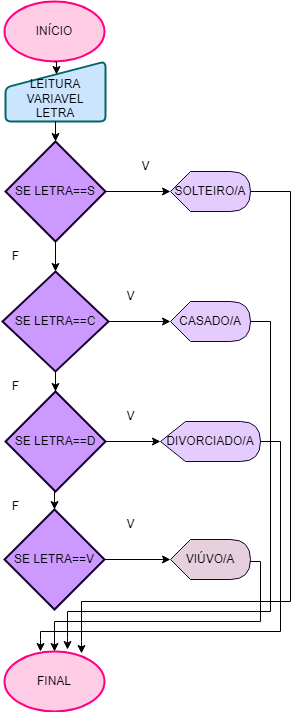

The diagram above was exported from draw.io. Its source (the exported page's mxGraphModel, read from the mxfile embedded in the PNG):
<mxGraphModel dx="1674" dy="780" grid="1" gridSize="10" guides="1" tooltips="1" connect="1" arrows="1" fold="1" page="1" pageScale="1" pageWidth="827" pageHeight="1169" math="0" shadow="0">
  <root>
    <mxCell id="0" />
    <mxCell id="1" parent="0" />
    <mxCell id="bgXAeYEV4uoKE5_v01jQ-13" value="&lt;font style=&quot;vertical-align: inherit;&quot;&gt;&lt;font style=&quot;vertical-align: inherit;&quot;&gt;INÍCIO&lt;/font&gt;&lt;/font&gt;" style="strokeWidth=2;html=1;shape=mxgraph.flowchart.start_1;whiteSpace=wrap;fillColor=#FFCCE6;strokeColor=#FF0080;" parent="1" vertex="1">
      <mxGeometry x="364" y="40" width="100" height="60" as="geometry" />
    </mxCell>
    <mxCell id="bgXAeYEV4uoKE5_v01jQ-14" value="FINAL" style="strokeWidth=2;html=1;shape=mxgraph.flowchart.start_1;whiteSpace=wrap;fillColor=#FFCCE6;strokeColor=#FF0080;" parent="1" vertex="1">
      <mxGeometry x="364" y="690" width="100" height="60" as="geometry" />
    </mxCell>
    <mxCell id="bgXAeYEV4uoKE5_v01jQ-20" value="&lt;div&gt;&lt;br&gt;&lt;/div&gt;LEITURA VARIAVEL LETRA" style="html=1;strokeWidth=2;shape=manualInput;whiteSpace=wrap;rounded=1;size=26;arcSize=11;strokeColor=#006666;fillColor=#CCE5FF;" parent="1" vertex="1">
      <mxGeometry x="365" y="100" width="100" height="60" as="geometry" />
    </mxCell>
    <mxCell id="4T75Gq6G2MeLwPlp1VAB-3" value="" style="edgeStyle=orthogonalEdgeStyle;rounded=0;orthogonalLoop=1;jettySize=auto;html=1;" edge="1" parent="1" source="bgXAeYEV4uoKE5_v01jQ-21" target="bgXAeYEV4uoKE5_v01jQ-27">
      <mxGeometry relative="1" as="geometry" />
    </mxCell>
    <mxCell id="bgXAeYEV4uoKE5_v01jQ-21" value="SE LETRA==S" style="strokeWidth=2;html=1;shape=mxgraph.flowchart.decision;whiteSpace=wrap;fillColor=#CC99FF;strokeColor=#190033;" parent="1" vertex="1">
      <mxGeometry x="365" y="180" width="100" height="100" as="geometry" />
    </mxCell>
    <mxCell id="bgXAeYEV4uoKE5_v01jQ-26" value="SOLTEIRO/A" style="shape=display;whiteSpace=wrap;html=1;fillColor=#E5CCFF;strokeColor=#190033;" parent="1" vertex="1">
      <mxGeometry x="530" y="210" width="80" height="40" as="geometry" />
    </mxCell>
    <mxCell id="bgXAeYEV4uoKE5_v01jQ-27" value="SE LETRA==C" style="strokeWidth=2;html=1;shape=mxgraph.flowchart.decision;whiteSpace=wrap;fillColor=#CC99FF;strokeColor=#190033;" parent="1" vertex="1">
      <mxGeometry x="362" y="310" width="106" height="100" as="geometry" />
    </mxCell>
    <mxCell id="bgXAeYEV4uoKE5_v01jQ-29" value="CASADO/A" style="shape=display;whiteSpace=wrap;html=1;fillColor=#E5CCFF;strokeColor=#190033;" parent="1" vertex="1">
      <mxGeometry x="530" y="340" width="80" height="40" as="geometry" />
    </mxCell>
    <mxCell id="bgXAeYEV4uoKE5_v01jQ-31" value="SE LETRA==D" style="strokeWidth=2;html=1;shape=mxgraph.flowchart.decision;whiteSpace=wrap;fillColor=#CC99FF;strokeColor=#190033;" parent="1" vertex="1">
      <mxGeometry x="365" y="430" width="100" height="100" as="geometry" />
    </mxCell>
    <mxCell id="bgXAeYEV4uoKE5_v01jQ-32" value="SE LETRA==V" style="strokeWidth=2;html=1;shape=mxgraph.flowchart.decision;whiteSpace=wrap;fillColor=#CC99FF;strokeColor=#190033;" parent="1" vertex="1">
      <mxGeometry x="364" y="548" width="100" height="100" as="geometry" />
    </mxCell>
    <mxCell id="bgXAeYEV4uoKE5_v01jQ-33" style="edgeStyle=orthogonalEdgeStyle;rounded=0;orthogonalLoop=1;jettySize=auto;html=1;exitX=0.5;exitY=1;exitDx=0;exitDy=0;exitPerimeter=0;entryX=0.5;entryY=0;entryDx=0;entryDy=0;entryPerimeter=0;" parent="1" source="bgXAeYEV4uoKE5_v01jQ-31" target="bgXAeYEV4uoKE5_v01jQ-32" edge="1">
      <mxGeometry relative="1" as="geometry" />
    </mxCell>
    <mxCell id="bgXAeYEV4uoKE5_v01jQ-35" value="DIVORCIADO/A" style="shape=display;whiteSpace=wrap;html=1;fillColor=#E5CCFF;strokeColor=#190033;" parent="1" vertex="1">
      <mxGeometry x="520" y="460" width="100" height="40" as="geometry" />
    </mxCell>
    <mxCell id="bgXAeYEV4uoKE5_v01jQ-37" style="edgeStyle=orthogonalEdgeStyle;rounded=0;orthogonalLoop=1;jettySize=auto;html=1;entryX=0;entryY=0.5;entryDx=0;entryDy=0;entryPerimeter=0;" parent="1" source="bgXAeYEV4uoKE5_v01jQ-31" target="bgXAeYEV4uoKE5_v01jQ-35" edge="1">
      <mxGeometry relative="1" as="geometry" />
    </mxCell>
    <mxCell id="bgXAeYEV4uoKE5_v01jQ-38" value="VIÚVO/A" style="shape=display;whiteSpace=wrap;html=1;fillColor=#E6D0DE;strokeColor=#190033;" parent="1" vertex="1">
      <mxGeometry x="530" y="578" width="80" height="40" as="geometry" />
    </mxCell>
    <mxCell id="bgXAeYEV4uoKE5_v01jQ-39" style="edgeStyle=orthogonalEdgeStyle;rounded=0;orthogonalLoop=1;jettySize=auto;html=1;entryX=0;entryY=0.5;entryDx=0;entryDy=0;entryPerimeter=0;" parent="1" source="bgXAeYEV4uoKE5_v01jQ-32" target="bgXAeYEV4uoKE5_v01jQ-38" edge="1">
      <mxGeometry relative="1" as="geometry" />
    </mxCell>
    <mxCell id="bgXAeYEV4uoKE5_v01jQ-40" value="F" style="text;html=1;align=center;verticalAlign=middle;resizable=0;points=[];autosize=1;strokeColor=none;fillColor=none;" parent="1" vertex="1">
      <mxGeometry x="360" y="280" width="30" height="30" as="geometry" />
    </mxCell>
    <mxCell id="bgXAeYEV4uoKE5_v01jQ-41" value="V" style="text;html=1;align=center;verticalAlign=middle;resizable=0;points=[];autosize=1;strokeColor=none;fillColor=none;" parent="1" vertex="1">
      <mxGeometry x="490" y="190" width="30" height="30" as="geometry" />
    </mxCell>
    <mxCell id="bgXAeYEV4uoKE5_v01jQ-42" value="F" style="text;html=1;align=center;verticalAlign=middle;resizable=0;points=[];autosize=1;strokeColor=none;fillColor=none;" parent="1" vertex="1">
      <mxGeometry x="360" y="410" width="30" height="30" as="geometry" />
    </mxCell>
    <mxCell id="bgXAeYEV4uoKE5_v01jQ-43" value="V" style="text;html=1;align=center;verticalAlign=middle;resizable=0;points=[];autosize=1;strokeColor=none;fillColor=none;" parent="1" vertex="1">
      <mxGeometry x="475" y="320" width="30" height="30" as="geometry" />
    </mxCell>
    <mxCell id="bgXAeYEV4uoKE5_v01jQ-45" value="F" style="text;html=1;align=center;verticalAlign=middle;resizable=0;points=[];autosize=1;strokeColor=none;fillColor=none;" parent="1" vertex="1">
      <mxGeometry x="360" y="530" width="30" height="30" as="geometry" />
    </mxCell>
    <mxCell id="bgXAeYEV4uoKE5_v01jQ-46" value="V" style="text;html=1;align=center;verticalAlign=middle;resizable=0;points=[];autosize=1;strokeColor=none;fillColor=none;" parent="1" vertex="1">
      <mxGeometry x="475" y="440" width="30" height="30" as="geometry" />
    </mxCell>
    <mxCell id="bgXAeYEV4uoKE5_v01jQ-47" value="V" style="text;html=1;align=center;verticalAlign=middle;resizable=0;points=[];autosize=1;strokeColor=none;fillColor=none;" parent="1" vertex="1">
      <mxGeometry x="475" y="548" width="30" height="30" as="geometry" />
    </mxCell>
    <mxCell id="bgXAeYEV4uoKE5_v01jQ-51" style="edgeStyle=orthogonalEdgeStyle;rounded=0;orthogonalLoop=1;jettySize=auto;html=1;entryX=0.5;entryY=0;entryDx=0;entryDy=0;entryPerimeter=0;" parent="1" source="bgXAeYEV4uoKE5_v01jQ-38" target="bgXAeYEV4uoKE5_v01jQ-14" edge="1">
      <mxGeometry relative="1" as="geometry">
        <Array as="points">
          <mxPoint x="620" y="600" />
          <mxPoint x="620" y="660" />
          <mxPoint x="414" y="660" />
        </Array>
      </mxGeometry>
    </mxCell>
    <mxCell id="bgXAeYEV4uoKE5_v01jQ-52" style="edgeStyle=orthogonalEdgeStyle;rounded=0;orthogonalLoop=1;jettySize=auto;html=1;exitX=1;exitY=0.5;exitDx=0;exitDy=0;exitPerimeter=0;entryX=0.36;entryY=0;entryDx=0;entryDy=0;entryPerimeter=0;" parent="1" source="bgXAeYEV4uoKE5_v01jQ-35" target="bgXAeYEV4uoKE5_v01jQ-14" edge="1">
      <mxGeometry relative="1" as="geometry">
        <Array as="points">
          <mxPoint x="640" y="480" />
          <mxPoint x="640" y="670" />
          <mxPoint x="400" y="670" />
          <mxPoint x="400" y="678" />
        </Array>
      </mxGeometry>
    </mxCell>
    <mxCell id="bgXAeYEV4uoKE5_v01jQ-54" style="edgeStyle=orthogonalEdgeStyle;rounded=0;orthogonalLoop=1;jettySize=auto;html=1;exitX=1;exitY=0.5;exitDx=0;exitDy=0;exitPerimeter=0;entryX=0.63;entryY=-0.033;entryDx=0;entryDy=0;entryPerimeter=0;" parent="1" source="bgXAeYEV4uoKE5_v01jQ-29" target="bgXAeYEV4uoKE5_v01jQ-14" edge="1">
      <mxGeometry relative="1" as="geometry">
        <Array as="points">
          <mxPoint x="630" y="360" />
          <mxPoint x="630" y="650" />
          <mxPoint x="427" y="650" />
          <mxPoint x="427" y="676" />
        </Array>
      </mxGeometry>
    </mxCell>
    <mxCell id="bgXAeYEV4uoKE5_v01jQ-56" style="edgeStyle=orthogonalEdgeStyle;rounded=0;orthogonalLoop=1;jettySize=auto;html=1;entryX=0.77;entryY=0.033;entryDx=0;entryDy=0;entryPerimeter=0;" parent="1" source="bgXAeYEV4uoKE5_v01jQ-26" target="bgXAeYEV4uoKE5_v01jQ-14" edge="1">
      <mxGeometry relative="1" as="geometry">
        <Array as="points">
          <mxPoint x="650" y="230" />
          <mxPoint x="650" y="640" />
          <mxPoint x="441" y="640" />
          <mxPoint x="441" y="680" />
        </Array>
      </mxGeometry>
    </mxCell>
    <mxCell id="bgXAeYEV4uoKE5_v01jQ-57" style="edgeStyle=orthogonalEdgeStyle;rounded=0;orthogonalLoop=1;jettySize=auto;html=1;exitX=0.5;exitY=1;exitDx=0;exitDy=0;exitPerimeter=0;entryX=0.51;entryY=0.217;entryDx=0;entryDy=0;entryPerimeter=0;" parent="1" source="bgXAeYEV4uoKE5_v01jQ-13" target="bgXAeYEV4uoKE5_v01jQ-20" edge="1">
      <mxGeometry relative="1" as="geometry" />
    </mxCell>
    <mxCell id="4T75Gq6G2MeLwPlp1VAB-1" style="edgeStyle=orthogonalEdgeStyle;rounded=0;orthogonalLoop=1;jettySize=auto;html=1;exitX=0.5;exitY=1;exitDx=0;exitDy=0;entryX=0.5;entryY=0;entryDx=0;entryDy=0;entryPerimeter=0;" edge="1" parent="1" source="bgXAeYEV4uoKE5_v01jQ-20" target="bgXAeYEV4uoKE5_v01jQ-21">
      <mxGeometry relative="1" as="geometry" />
    </mxCell>
    <mxCell id="4T75Gq6G2MeLwPlp1VAB-5" style="edgeStyle=orthogonalEdgeStyle;rounded=0;orthogonalLoop=1;jettySize=auto;html=1;entryX=0.5;entryY=0;entryDx=0;entryDy=0;entryPerimeter=0;" edge="1" parent="1" source="bgXAeYEV4uoKE5_v01jQ-27" target="bgXAeYEV4uoKE5_v01jQ-31">
      <mxGeometry relative="1" as="geometry" />
    </mxCell>
    <mxCell id="4T75Gq6G2MeLwPlp1VAB-6" style="edgeStyle=orthogonalEdgeStyle;rounded=0;orthogonalLoop=1;jettySize=auto;html=1;entryX=0;entryY=0.5;entryDx=0;entryDy=0;entryPerimeter=0;" edge="1" parent="1" source="bgXAeYEV4uoKE5_v01jQ-21" target="bgXAeYEV4uoKE5_v01jQ-26">
      <mxGeometry relative="1" as="geometry" />
    </mxCell>
    <mxCell id="4T75Gq6G2MeLwPlp1VAB-7" style="edgeStyle=orthogonalEdgeStyle;rounded=0;orthogonalLoop=1;jettySize=auto;html=1;entryX=0;entryY=0.5;entryDx=0;entryDy=0;entryPerimeter=0;" edge="1" parent="1" source="bgXAeYEV4uoKE5_v01jQ-27" target="bgXAeYEV4uoKE5_v01jQ-29">
      <mxGeometry relative="1" as="geometry" />
    </mxCell>
  </root>
</mxGraphModel>